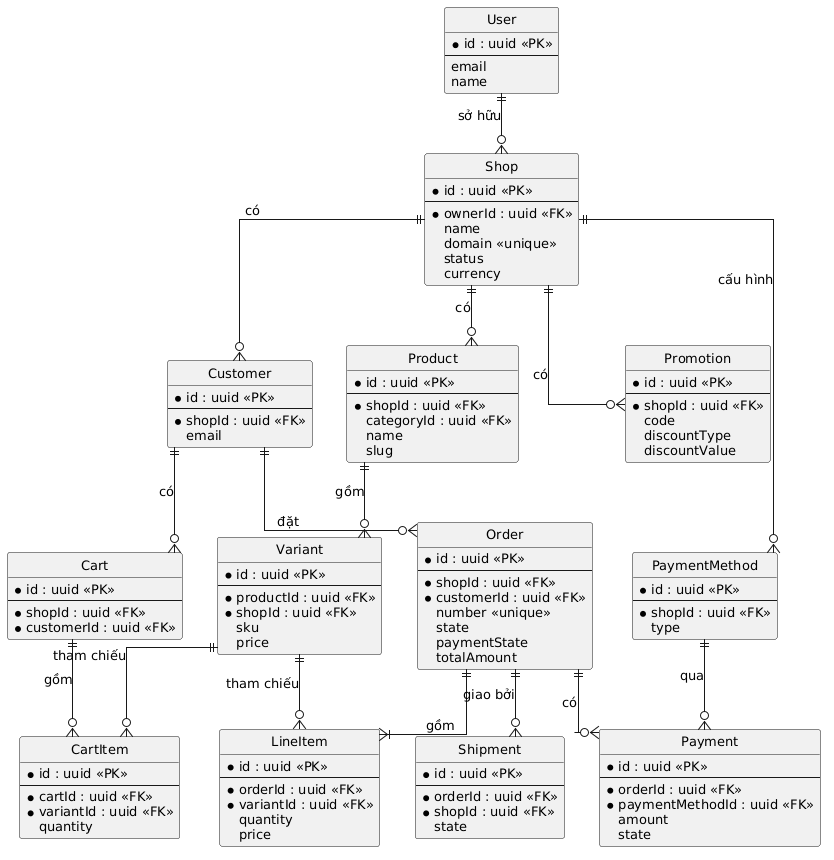

The diagram above was rendered by PlantUML. Its source (embedded in the PNG):
@startuml
skinparam monochrome true
skinparam shadowing false
skinparam defaultFontSize 13
hide circle
skinparam linetype ortho

entity "User" as user {
  * id : uuid <<PK>>
  --
  email
  name
}

entity "Shop" as shop {
  * id : uuid <<PK>>
  --
  * ownerId : uuid <<FK>>
  name
  domain <<unique>>
  status
  currency
}

entity "Customer" as cust {
  * id : uuid <<PK>>
  --
  * shopId : uuid <<FK>>
  email
}

entity "Product" as prod {
  * id : uuid <<PK>>
  --
  * shopId : uuid <<FK>>
  categoryId : uuid <<FK>>
  name
  slug
}

entity "Variant" as vari {
  * id : uuid <<PK>>
  --
  * productId : uuid <<FK>>
  * shopId : uuid <<FK>>
  sku
  price
}

entity "Order" as ord {
  * id : uuid <<PK>>
  --
  * shopId : uuid <<FK>>
  * customerId : uuid <<FK>>
  number <<unique>>
  state
  paymentState
  totalAmount
}

entity "LineItem" as li {
  * id : uuid <<PK>>
  --
  * orderId : uuid <<FK>>
  * variantId : uuid <<FK>>
  quantity
  price
}

entity "Payment" as pay {
  * id : uuid <<PK>>
  --
  * orderId : uuid <<FK>>
  * paymentMethodId : uuid <<FK>>
  amount
  state
}

entity "PaymentMethod" as pm {
  * id : uuid <<PK>>
  --
  * shopId : uuid <<FK>>
  type
}

entity "Cart" as cart {
  * id : uuid <<PK>>
  --
  * shopId : uuid <<FK>>
  * customerId : uuid <<FK>>
}

entity "CartItem" as ci {
  * id : uuid <<PK>>
  --
  * cartId : uuid <<FK>>
  * variantId : uuid <<FK>>
  quantity
}

entity "Shipment" as ship {
  * id : uuid <<PK>>
  --
  * orderId : uuid <<FK>>
  * shopId : uuid <<FK>>
  state
}

entity "Promotion" as promo {
  * id : uuid <<PK>>
  --
  * shopId : uuid <<FK>>
  code
  discountType
  discountValue
}

user ||--o{ shop : sở hữu
shop ||--o{ cust : có
shop ||--o{ prod : có
prod ||--o{ vari : gồm
shop ||--o{ promo : có
shop ||--o{ pm : cấu hình
cust ||--o{ ord : đặt
ord ||--|{ li : gồm
vari ||--o{ li : tham chiếu
ord ||--o{ pay : có
pm ||--o{ pay : qua
cust ||--o{ cart : có
cart ||--o{ ci : gồm
vari ||--o{ ci : tham chiếu
ord ||--o{ ship : giao bởi
@enduml